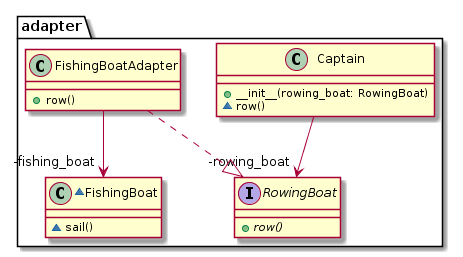

The diagram above was rendered by PlantUML. Its source (embedded in the PNG):
@startuml
package adapter {
  class Captain {
    + __init__(rowing_boat: RowingBoat)
    ~ row()
  }
  ~class FishingBoat {
    ~ sail()
  }
  class FishingBoatAdapter {
    + row()
  }
  interface RowingBoat {
    + row() {abstract}
  }
}
FishingBoatAdapter -->  "-fishing_boat" FishingBoat
Captain -->  "-rowing_boat" RowingBoat
FishingBoatAdapter ..|> RowingBoat
@enduml